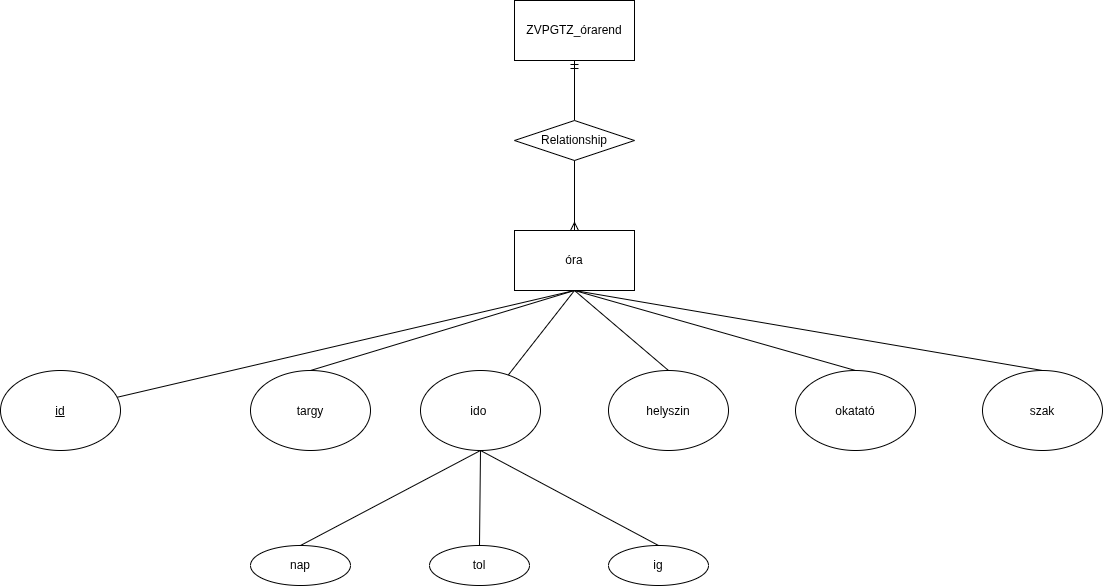

The diagram above was exported from draw.io. Its source (the exported page's mxGraphModel, read from the mxfile embedded in the PNG):
<mxGraphModel dx="2241" dy="852" grid="1" gridSize="10" guides="1" tooltips="1" connect="1" arrows="1" fold="1" page="1" pageScale="1" pageWidth="827" pageHeight="1169" math="0" shadow="0">
  <root>
    <mxCell id="0" />
    <mxCell id="1" parent="0" />
    <mxCell id="bteKCWLrsrFIBNBWdBm5-1" parent="1" style="rounded=0;whiteSpace=wrap;html=1;" value="ZVPGTZ_órarend" vertex="1">
      <mxGeometry height="60" width="120" x="354" y="20" as="geometry" />
    </mxCell>
    <mxCell id="opwD02SYCtCa4DiMwMo4-2" edge="1" parent="1" source="bteKCWLrsrFIBNBWdBm5-5" style="rounded=0;orthogonalLoop=1;jettySize=auto;html=1;exitX=0.5;exitY=1;exitDx=0;exitDy=0;entryX=0.5;entryY=0;entryDx=0;entryDy=0;endArrow=none;endFill=0;" target="bteKCWLrsrFIBNBWdBm5-6">
      <mxGeometry relative="1" as="geometry" />
    </mxCell>
    <mxCell id="opwD02SYCtCa4DiMwMo4-3" edge="1" parent="1" source="bteKCWLrsrFIBNBWdBm5-5" style="rounded=0;orthogonalLoop=1;jettySize=auto;html=1;exitX=0.5;exitY=1;exitDx=0;exitDy=0;endArrow=none;endFill=0;" target="bteKCWLrsrFIBNBWdBm5-7">
      <mxGeometry relative="1" as="geometry" />
    </mxCell>
    <mxCell id="opwD02SYCtCa4DiMwMo4-4" edge="1" parent="1" source="bteKCWLrsrFIBNBWdBm5-5" style="rounded=0;orthogonalLoop=1;jettySize=auto;html=1;exitX=0.5;exitY=1;exitDx=0;exitDy=0;startArrow=none;startFill=0;endArrow=none;endFill=0;" target="bteKCWLrsrFIBNBWdBm5-13">
      <mxGeometry relative="1" as="geometry" />
    </mxCell>
    <mxCell id="opwD02SYCtCa4DiMwMo4-5" edge="1" parent="1" source="bteKCWLrsrFIBNBWdBm5-5" style="rounded=0;orthogonalLoop=1;jettySize=auto;html=1;exitX=0.5;exitY=1;exitDx=0;exitDy=0;entryX=0.5;entryY=0;entryDx=0;entryDy=0;endArrow=none;endFill=0;" target="bteKCWLrsrFIBNBWdBm5-8">
      <mxGeometry relative="1" as="geometry" />
    </mxCell>
    <mxCell id="opwD02SYCtCa4DiMwMo4-6" edge="1" parent="1" source="bteKCWLrsrFIBNBWdBm5-5" style="rounded=0;orthogonalLoop=1;jettySize=auto;html=1;exitX=0.5;exitY=1;exitDx=0;exitDy=0;entryX=0.5;entryY=0;entryDx=0;entryDy=0;endArrow=none;endFill=0;" target="bteKCWLrsrFIBNBWdBm5-9">
      <mxGeometry relative="1" as="geometry" />
    </mxCell>
    <mxCell id="opwD02SYCtCa4DiMwMo4-7" edge="1" parent="1" source="bteKCWLrsrFIBNBWdBm5-5" style="rounded=0;orthogonalLoop=1;jettySize=auto;html=1;exitX=0.5;exitY=1;exitDx=0;exitDy=0;entryX=0.5;entryY=0;entryDx=0;entryDy=0;endArrow=none;endFill=0;" target="bteKCWLrsrFIBNBWdBm5-11">
      <mxGeometry relative="1" as="geometry" />
    </mxCell>
    <mxCell id="bteKCWLrsrFIBNBWdBm5-5" parent="1" style="rounded=0;whiteSpace=wrap;html=1;" value="óra" vertex="1">
      <mxGeometry height="60" width="120" x="354" y="250" as="geometry" />
    </mxCell>
    <mxCell id="bteKCWLrsrFIBNBWdBm5-6" parent="1" style="ellipse;whiteSpace=wrap;html=1;shapeInside=1;" value="targy" vertex="1">
      <mxGeometry height="80" width="120" x="90" y="390" as="geometry" />
    </mxCell>
    <mxCell id="bteKCWLrsrFIBNBWdBm5-7" parent="1" style="ellipse;whiteSpace=wrap;html=1;shapeInside=1;" value="ido&amp;nbsp;" vertex="1">
      <mxGeometry height="80" width="120" x="260" y="390" as="geometry" />
    </mxCell>
    <mxCell id="bteKCWLrsrFIBNBWdBm5-8" parent="1" style="ellipse;whiteSpace=wrap;html=1;shapeInside=1;" value="helyszin" vertex="1">
      <mxGeometry height="80" width="120" x="448" y="390" as="geometry" />
    </mxCell>
    <mxCell id="bteKCWLrsrFIBNBWdBm5-9" parent="1" style="ellipse;whiteSpace=wrap;html=1;shapeInside=1;" value="okatató&lt;div&gt;&lt;br/&gt;&lt;/div&gt;" vertex="1">
      <mxGeometry height="80" width="120" x="635" y="390" as="geometry" />
    </mxCell>
    <mxCell id="bteKCWLrsrFIBNBWdBm5-11" parent="1" style="ellipse;whiteSpace=wrap;html=1;shapeInside=1;" value="szak&lt;div&gt;&lt;br/&gt;&lt;/div&gt;" vertex="1">
      <mxGeometry height="80" width="120" x="822" y="390" as="geometry" />
    </mxCell>
    <mxCell id="bteKCWLrsrFIBNBWdBm5-13" parent="1" style="ellipse;whiteSpace=wrap;html=1;shapeInside=1;" value="&lt;u&gt;id&lt;/u&gt;" vertex="1">
      <mxGeometry height="80" width="120" x="-160" y="390" as="geometry" />
    </mxCell>
    <mxCell id="opwD02SYCtCa4DiMwMo4-8" parent="1" style="ellipse;whiteSpace=wrap;html=1;align=center;" value="nap" vertex="1">
      <mxGeometry height="40" width="100" x="90" y="565" as="geometry" />
    </mxCell>
    <mxCell id="opwD02SYCtCa4DiMwMo4-9" parent="1" style="ellipse;whiteSpace=wrap;html=1;align=center;" value="tol" vertex="1">
      <mxGeometry height="40" width="100" x="269" y="565" as="geometry" />
    </mxCell>
    <mxCell id="opwD02SYCtCa4DiMwMo4-10" parent="1" style="ellipse;whiteSpace=wrap;html=1;align=center;" value="ig" vertex="1">
      <mxGeometry height="40" width="100" x="448" y="565" as="geometry" />
    </mxCell>
    <mxCell id="opwD02SYCtCa4DiMwMo4-11" edge="1" parent="1" source="opwD02SYCtCa4DiMwMo4-8" style="endArrow=none;html=1;rounded=0;exitX=0.5;exitY=0;exitDx=0;exitDy=0;entryX=0.5;entryY=1;entryDx=0;entryDy=0;" target="bteKCWLrsrFIBNBWdBm5-7" value="">
      <mxGeometry relative="1" as="geometry">
        <mxPoint x="109" y="670" as="sourcePoint" />
        <mxPoint x="320" y="490" as="targetPoint" />
      </mxGeometry>
    </mxCell>
    <mxCell id="opwD02SYCtCa4DiMwMo4-13" edge="1" parent="1" source="opwD02SYCtCa4DiMwMo4-9" style="endArrow=none;html=1;rounded=0;exitX=0.5;exitY=0;exitDx=0;exitDy=0;entryX=0.5;entryY=1;entryDx=0;entryDy=0;" target="bteKCWLrsrFIBNBWdBm5-7" value="">
      <mxGeometry relative="1" as="geometry">
        <mxPoint x="229" y="555" as="sourcePoint" />
        <mxPoint x="409" y="460" as="targetPoint" />
      </mxGeometry>
    </mxCell>
    <mxCell id="opwD02SYCtCa4DiMwMo4-14" edge="1" parent="1" source="opwD02SYCtCa4DiMwMo4-10" style="endArrow=none;html=1;rounded=0;exitX=0.5;exitY=0;exitDx=0;exitDy=0;entryX=0.5;entryY=1;entryDx=0;entryDy=0;" target="bteKCWLrsrFIBNBWdBm5-7" value="">
      <mxGeometry relative="1" as="geometry">
        <mxPoint x="330" y="655" as="sourcePoint" />
        <mxPoint x="510" y="560" as="targetPoint" />
      </mxGeometry>
    </mxCell>
    <mxCell id="opwD02SYCtCa4DiMwMo4-17" edge="1" parent="1" source="opwD02SYCtCa4DiMwMo4-16" style="edgeStyle=orthogonalEdgeStyle;rounded=0;orthogonalLoop=1;jettySize=auto;html=1;exitX=0.5;exitY=0;exitDx=0;exitDy=0;entryX=0.5;entryY=1;entryDx=0;entryDy=0;endArrow=ERmandOne;endFill=0;" target="bteKCWLrsrFIBNBWdBm5-1">
      <mxGeometry relative="1" as="geometry" />
    </mxCell>
    <mxCell id="opwD02SYCtCa4DiMwMo4-16" parent="1" style="shape=rhombus;perimeter=rhombusPerimeter;whiteSpace=wrap;html=1;align=center;" value="Relationship" vertex="1">
      <mxGeometry height="40" width="120" x="354" y="140" as="geometry" />
    </mxCell>
    <mxCell id="opwD02SYCtCa4DiMwMo4-18" edge="1" parent="1" source="opwD02SYCtCa4DiMwMo4-16" style="edgeStyle=orthogonalEdgeStyle;rounded=0;orthogonalLoop=1;jettySize=auto;html=1;entryX=0.5;entryY=0;entryDx=0;entryDy=0;endArrow=ERmany;endFill=0;" target="bteKCWLrsrFIBNBWdBm5-5">
      <mxGeometry relative="1" as="geometry" />
    </mxCell>
  </root>
</mxGraphModel>